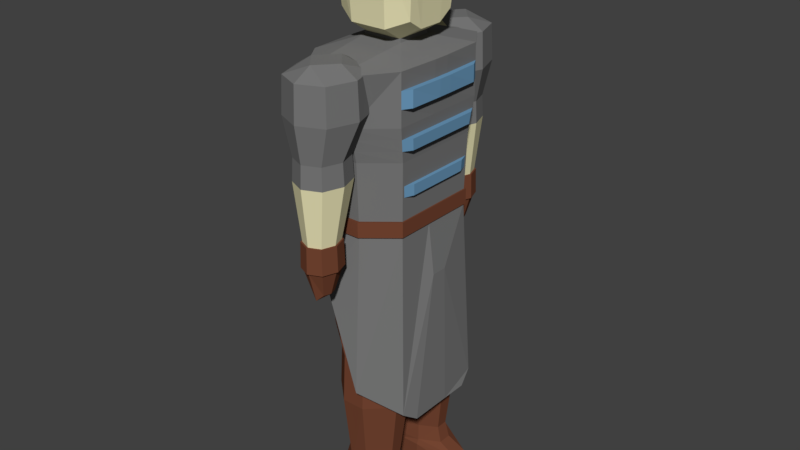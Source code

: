 # Source: Basic_Smith_Model.blend  (saved by Blender 2.78.0; exported with 4.5.12 LTS)
import bpy
from mathutils import Matrix  # noqa: F401  (used for matrix-valued properties, if any)

bpy.ops.wm.read_factory_settings(use_empty=True)
scene = bpy.context.scene
scene.name = 'Scene'

# ---- collections
col_collection_1 = bpy.data.collections.new('Collection 1'); scene.collection.children.link(col_collection_1)

# ---- materials (node trees are filled in below, after node groups)
mat_skin_basic_hunter = bpy.data.materials.new('Skin Basic Hunter')
mat_skin_basic_hunter.alpha_threshold = 0.0
mat_skin_basic_hunter.use_transparent_shadow = False
mat_skin_basic_hunter.diffuse_color = (0.8, 0.751, 0.4597, 1.0)
mat_skin_basic_hunter.specular_color = (1.0, 0.7545, 0.6583)
mat_skin_basic_hunter.roughness = 0.5
mat_skin_basic_hunter.line_color = (0.0, 0.0, 0.0, 1.0)
mat_blue_clothes_hunter = bpy.data.materials.new('Blue Clothes Hunter')
mat_blue_clothes_hunter.alpha_threshold = 0.0
mat_blue_clothes_hunter.use_transparent_shadow = False
mat_blue_clothes_hunter.diffuse_color = (0.149, 0.3227, 0.5071, 1.0)
mat_blue_clothes_hunter.roughness = 0.5
mat_blue_clothes_hunter.specular_intensity = 0.1
mat_grey_apron_smith = bpy.data.materials.new('Grey Apron Smith')
mat_grey_apron_smith.alpha_threshold = 0.0
mat_grey_apron_smith.use_transparent_shadow = False
mat_grey_apron_smith.diffuse_color = (0.1845, 0.1845, 0.1845, 1.0)
mat_grey_apron_smith.roughness = 0.5
mat_leather_wood_smith = bpy.data.materials.new('Leather/Wood Smith')
mat_leather_wood_smith.alpha_threshold = 0.0
mat_leather_wood_smith.use_transparent_shadow = False
mat_leather_wood_smith.diffuse_color = (0.1734, 0.05907, 0.03107, 1.0)
mat_leather_wood_smith.roughness = 0.5

# ---- material node trees

# ---- world
world_world = bpy.data.worlds.new('World'); scene.world = world_world
world_world.color = (0.05088, 0.05088, 0.05088)
world_world.use_sun_shadow = False
world_world.sun_shadow_jitter_overblur = 0.0
world_world.cycles.sampling_method = 'MANUAL'

# ---- meshes
me_cube = bpy.data.meshes.new('Cube')
me_cube.from_pydata([(0.8192, 0.8192, 1.886), (0.8192, -0.8192, 1.886), (-0.8192, 0.8192, 4.027), (-0.8192, -0.8192, 4.027), (0.8192, -0.1319, 4.027), (0.8192, 0.1319, 4.027), (-0.8192, 0.1319, 4.027), (-0.8192, -0.1319, 4.027), (-0.7067, -0.1138, 4.84), (-0.7067, 0.1138, 4.84), (0.7067, 0.1138, 4.84), (0.7067, -0.1138, 4.84), (-0.7067, -0.7067, 4.84), (-0.7067, 0.7067, 4.84), (0.7067, -0.7067, 4.84), (0.7067, 0.7067, 4.84), (-0.2356, 1.091, 5.082), (0.2356, 1.091, 5.082), (0.256, 1.566, 7.308), (-0.256, 1.566, 7.308), (0.2356, -1.091, 5.082), (-0.2356, -1.091, 5.082), (-0.256, -1.566, 7.308), (0.256, -1.566, 7.308), (0.244, 1.13, 5.984), (-0.244, 1.13, 5.984), (0.2573, 1.257, 6.523), (-0.2573, 1.257, 6.523), (-0.244, -1.13, 5.984), (0.244, -1.13, 5.984), (-0.2573, -1.257, 6.523), (0.2573, -1.257, 6.523), (-0.772, -0.8137, 6.523), (-0.732, -0.732, 5.984), (-0.732, 0.732, 5.984), (-0.772, 0.8137, 6.523), (0.7226, 0.6929, 5.621), (0.772, 0.8137, 6.523), (0.7226, -0.6929, 5.621), (0.772, -0.8137, 6.523), (0.768, 0.8095, 7.308), (0.7161, 0.6811, 5.446), (0.768, -0.8095, 7.308), (0.7161, -0.6811, 5.446), (-0.768, 0.8095, 7.308), (-0.7067, 0.7067, 5.082), (-0.768, -0.8095, 7.308), (-0.7067, -0.7067, 5.082), (-0.3228, 0.2888, 7.474), (-0.3228, -0.2888, 7.474), (0.3228, 0.2888, 7.474), (0.3228, -0.2888, 7.474), (0.772, 0.131, 6.523), (0.772, -0.131, 6.523), (0.7226, 0.2105, 5.621), (0.7226, -0.2105, 5.621), (-0.772, -0.131, 6.523), (-0.772, 0.131, 6.523), (-0.732, -0.1179, 5.984), (-0.732, 0.1179, 5.984), (0.7992, 0.1304, 7.308), (0.7992, -0.1304, 7.308), (0.7161, -0.2032, 5.446), (0.7161, 0.2032, 5.446), (-0.7992, -0.1304, 7.308), (-0.7992, 0.1304, 7.308), (-0.7067, 0.1138, 5.082), (-0.7067, -0.1138, 5.082), (-0.2356, -1.091, 4.84), (0.2356, -1.091, 4.84), (0.2356, 1.091, 4.84), (-0.2356, 1.091, 4.84), (0.2378, 1.108, 2.295), (0.2378, 0.1835, 3.961), (-0.2378, 1.108, 4.024), (-0.2378, 0.1835, 3.961), (-0.7134, -0.4202, 3.993), (-0.7134, -0.7195, 4.024), (-0.7134, 0.7195, 4.024), (0.7134, 0.4202, 3.993), (0.7134, 0.7195, 1.884), (0.2378, -1.108, 2.295), (0.7134, -0.7195, 1.884), (-0.2378, -1.108, 4.024), (-0.2378, -0.1835, 3.961), (0.2378, -0.1835, 3.961), (0.7134, -0.4202, 3.993), (-0.7134, 0.4202, 3.993), (0.2114, 1.052, 2.917), (0.2114, 0.2306, 2.917), (-0.2114, 1.052, 2.917), (-0.2114, 0.2306, 2.917), (-0.6341, -0.4411, 2.917), (-0.6341, -0.7071, 2.917), (-0.6341, 0.7071, 2.917), (0.6341, 0.4411, 2.917), (0.6341, 0.7071, 2.917), (0.2114, -1.052, 2.917), (0.6341, -0.7071, 2.917), (-0.2114, -1.052, 2.917), (-0.2114, -0.2306, 2.917), (0.2114, -0.2306, 2.917), (0.6341, -0.4411, 2.917), (-0.6341, 0.4411, 2.917), (0.2307, 1.052, 2.677), (0.2307, 0.2306, 2.677), (-0.138, 1.052, 2.677), (-0.138, 0.2306, 2.677), (-0.5067, -0.4411, 2.677), (-0.5067, -0.7071, 2.677), (-0.5067, 0.7071, 2.677), (0.5995, 0.4411, 2.677), (0.5995, 0.7071, 2.677), (0.2307, -1.052, 2.677), (0.5995, -0.7071, 2.677), (-0.138, -1.052, 2.677), (-0.138, -0.2306, 2.677), (0.2307, -0.2306, 2.677), (0.5995, -0.4411, 2.677), (-0.5067, 0.4411, 2.677), (0.2314, 1.085, 1.88), (0.2314, 0.2378, 1.88), (-0.1489, 1.085, 1.88), (-0.1489, 0.2378, 1.88), (-0.5291, -0.4548, 1.88), (-0.5291, -0.7291, 1.88), (-0.5291, 0.7291, 1.88), (0.6116, 0.4548, 1.88), (0.6116, 0.7291, 1.88), (0.2314, -1.085, 1.88), (0.6116, -0.7291, 1.88), (-0.1489, -1.085, 1.88), (-0.1489, -0.2378, 1.88), (0.2314, -0.2378, 1.88), (0.6116, -0.4548, 1.88), (-0.5291, 0.4548, 1.88), (0.2076, 0.998, 0.4652), (0.2076, 0.3117, 0.4652), (-0.1252, 1.039, 0.4652), (-0.1252, 0.2767, 0.4652), (-0.458, -0.472, 0.4652), (-0.458, -0.7189, 0.4652), (-0.458, 0.7189, 0.4652), (0.5404, 0.4875, 0.4652), (0.5404, 0.7097, 0.4652), (0.2076, -0.998, 0.4652), (0.5404, -0.7097, 0.4652), (-0.1252, -1.039, 0.4652), (-0.1252, -0.2767, 0.4652), (0.2076, -0.3117, 0.4652), (0.5404, -0.4875, 0.4652), (-0.458, 0.472, 0.4652), (-0.4042, 0.8314, 6.738), (-0.3868, 0.851, 7.296), (-0.4042, 1.741, 6.738), (-0.3868, 1.722, 7.296), (0.4042, 0.8314, 6.738), (0.3868, 0.851, 7.296), (0.4042, 1.741, 6.738), (0.3868, 1.722, 7.296), (-0.5605, 1.286, 6.738), (-0.5364, 1.286, 7.296), (0.5605, 1.286, 6.738), (0.5364, 1.286, 7.296), (-3.567e-09, 1.918, 6.738), (-3.491e-09, 1.89, 7.296), (-3.567e-09, 0.6554, 6.738), (-3.491e-09, 0.6825, 7.296), (-3.491e-09, 1.286, 7.463), (-0.3862, 1.416, 5.814), (0.2682, 1.286, 7.463), (-3.491e-09, 0.9845, 7.463), (-0.2682, 1.286, 7.463), (-3.491e-09, 1.588, 7.463), (-0.3689, 1.416, 6.161), (-0.266, 1.116, 6.161), (-2.471e-09, 1.831, 6.161), (-0.266, 1.715, 6.161), (0.3689, 1.416, 6.161), (0.266, 1.715, 6.161), (-2.471e-09, 1.0, 6.161), (0.266, 1.116, 6.161), (-0.2519, 1.479, 4.915), (-0.2784, 1.102, 5.814), (-2.264e-09, 1.851, 5.814), (-0.2784, 1.729, 5.814), (0.3862, 1.416, 5.814), (0.2784, 1.729, 5.814), (-2.264e-09, 0.981, 5.814), (0.2784, 1.102, 5.814), (-0.2617, 1.479, 4.511), (-0.1816, 1.275, 4.915), (-3.867e-09, 1.763, 4.915), (-0.1816, 1.684, 4.915), (0.2519, 1.479, 4.915), (0.1816, 1.684, 4.915), (-3.867e-09, 1.196, 4.915), (0.1816, 1.275, 4.915), (-0.1422, 1.479, 4.113), (-0.1887, 1.267, 4.511), (-3.872e-09, 1.774, 4.511), (-0.1887, 1.692, 4.511), (0.2617, 1.479, 4.511), (0.1887, 1.692, 4.511), (-3.872e-09, 1.185, 4.511), (0.1887, 1.267, 4.511), (-0.4042, -0.9416, 6.738), (-0.1025, 1.364, 4.113), (-2.3e-09, 1.639, 4.015), (-0.1025, 1.595, 4.113), (0.1422, 1.479, 4.113), (0.1025, 1.595, 4.113), (-2.3e-09, 1.319, 4.015), (0.1025, 1.364, 4.113), (-2.3e-09, 1.479, 4.015), (-0.3868, -0.9612, 7.296), (-0.4042, -1.852, 6.738), (-0.3868, -1.832, 7.296), (0.4042, -0.9416, 6.738), (0.3868, -0.9612, 7.296), (0.4042, -1.852, 6.738), (0.3868, -1.832, 7.296), (-0.5605, -1.397, 6.738), (-0.5364, -1.397, 7.296), (0.5605, -1.397, 6.738), (0.5364, -1.397, 7.296), (-3.567e-09, -2.028, 6.738), (-3.491e-09, -2.001, 7.296), (-3.567e-09, -0.7656, 6.738), (-3.491e-09, -0.7928, 7.296), (-3.491e-09, -1.397, 7.463), (-0.3862, -1.526, 5.814), (0.2682, -1.397, 7.463), (-3.491e-09, -1.095, 7.463), (-0.2682, -1.397, 7.463), (-3.491e-09, -1.699, 7.463), (-0.3689, -1.526, 6.161), (-0.266, -1.227, 6.161), (-2.471e-09, -1.941, 6.161), (-0.266, -1.826, 6.161), (0.3689, -1.526, 6.161), (0.266, -1.826, 6.161), (-2.471e-09, -1.111, 6.161), (0.266, -1.227, 6.161), (-0.2519, -1.59, 4.915), (-0.2784, -1.213, 5.814), (-2.264e-09, -1.961, 5.814), (-0.2784, -1.84, 5.814), (0.3862, -1.526, 5.814), (0.2784, -1.84, 5.814), (-2.264e-09, -1.091, 5.814), (0.2784, -1.213, 5.814), (-0.2617, -1.59, 4.511), (-0.1816, -1.385, 4.915), (-3.867e-09, -1.873, 4.915), (-0.1816, -1.794, 4.915), (0.2519, -1.59, 4.915), (0.1816, -1.794, 4.915), (-3.867e-09, -1.306, 4.915), (0.1816, -1.385, 4.915), (-0.1422, -1.59, 4.113), (-0.1887, -1.377, 4.511), (-3.872e-09, -1.884, 4.511), (-0.1887, -1.802, 4.511), (0.2617, -1.59, 4.511), (0.1887, -1.802, 4.511), (-3.872e-09, -1.295, 4.511), (0.1887, -1.377, 4.511), (-0.1025, -1.474, 4.113), (-2.3e-09, -1.75, 4.015), (-0.1025, -1.705, 4.113), (0.1422, -1.59, 4.113), (0.1025, -1.705, 4.113), (-2.3e-09, -1.43, 4.015), (0.1025, -1.474, 4.113), (-2.3e-09, -1.59, 4.015), (0.2589, 0.2316, 7.745), (0.2589, -0.2316, 7.745), (-0.2589, 0.2316, 7.745), (-0.2589, -0.2316, 7.745), (-0.6004, -0.4291, 7.848), (-0.6743, -0.4819, 8.7), (-0.6004, 0.4291, 7.848), (-0.6743, 0.4819, 8.7), (0.6004, -0.4291, 7.848), (0.6743, -0.4819, 8.7), (0.6004, 0.4291, 7.848), (0.6743, 0.4819, 8.7), (-0.6004, 0.2001, 7.7), (-0.6004, -0.2001, 7.7), (-0.6743, -0.2248, 8.866), (-0.6743, 0.2248, 8.866), (0.6004, -0.2001, 7.7), (0.6004, 0.2001, 7.7), (0.6743, 0.2248, 8.866), (0.6743, -0.2248, 8.866), (0.2899, 0.58, 7.718), (-0.2899, 0.58, 7.718), (-0.3256, 0.6514, 8.847), (0.3256, 0.6514, 8.847), (-0.2899, -0.58, 7.718), (0.2899, -0.58, 7.718), (0.3256, -0.6514, 8.847), (-0.3256, -0.6514, 8.847), (0.2899, 0.2705, 7.518), (-0.2899, 0.2705, 7.518), (0.2899, -0.2705, 7.518), (-0.2899, -0.2705, 7.518), (0.2076, 1.039, 0.3787), (0.2076, 0.2767, 0.3787), (-0.1252, 1.039, 0.3787), (-0.1252, 0.2767, 0.3787), (-0.458, -0.472, 0.3787), (-0.458, -0.7189, 0.3787), (-0.458, 0.7189, 0.3787), (0.844, 0.472, 0.3195), (0.844, 0.7189, 0.3195), (0.2076, -1.039, 0.3787), (0.844, -0.7189, 0.3195), (-0.1252, -1.039, 0.3787), (-0.1252, -0.2767, 0.3787), (0.2076, -0.2767, 0.3787), (0.844, -0.472, 0.3195), (-0.458, 0.472, 0.3787), (0.2076, 1.039, 0.071), (0.2076, 0.2767, 0.071), (-0.1252, 1.039, 0.071), (-0.1252, 0.2767, 0.071), (-0.458, -0.472, 0.071), (-0.458, -0.7189, 0.071), (-0.458, 0.7189, 0.071), (1.05, 0.472, 0.07172), (1.05, 0.7189, 0.07172), (0.2076, -1.039, 0.071), (1.05, -0.7189, 0.07172), (-0.1252, -1.039, 0.071), (-0.1252, -0.2767, 0.071), (0.2076, -0.2767, 0.071), (1.05, -0.472, 0.07172), (-0.458, 0.472, 0.071), (0.2076, 1.039, 0.01877), (0.2076, 0.2767, 0.01877), (-0.1252, 1.039, 0.01877), (-0.1252, 0.2767, 0.01877), (-0.4579, -0.472, 0.01877), (-0.4579, -0.7189, 0.01877), (-0.4579, 0.7189, 0.01877), (1.05, 0.472, 0.01949), (1.05, 0.7189, 0.01949), (0.2076, -1.039, 0.01877), (1.05, -0.7189, 0.01949), (-0.1252, -1.039, 0.01877), (-0.1252, -0.2767, 0.01877), (0.2076, -0.2767, 0.01877), (1.05, -0.472, 0.01949), (-0.4579, 0.472, 0.01877), (-0.1014, 0.975, 0.7235), (-0.3866, 0.7046, 0.7235), (-0.3866, 0.4961, 0.7235), (0.4691, 0.5023, 0.7235), (0.4691, 0.7009, 0.7235), (-0.1014, 0.3312, 0.7235), (0.1838, 0.3452, 0.7235), (0.1838, 0.9585, 0.7235), (-0.1014, -0.3312, 0.7235), (-0.3866, -0.7046, 0.7235), (-0.3866, -0.4961, 0.7235), (0.1838, -0.9585, 0.7235), (0.4691, -0.7009, 0.7235), (0.1838, -0.3452, 0.7235), (-0.1014, -0.975, 0.7235), (0.4691, -0.5023, 0.7235), (-0.2731, -1.265, 4.027), (0.2731, -1.265, 2.298), (0.2731, 1.265, 2.298), (-0.2731, 1.265, 4.027), (0.2432, 1.127, 5.082), (0.2432, 1.127, 4.84), (-0.7297, 0.1175, 4.84), (-0.7297, 0.1175, 5.082), (0.7297, -0.1175, 4.84), (0.7297, -0.1175, 5.082), (0.2432, -1.127, 5.082), (0.2432, -1.127, 4.84), (-0.2432, 1.127, 5.082), (0.7297, 0.7297, 5.082), (-0.2432, -1.127, 5.082), (-0.7297, -0.7297, 5.082), (0.7297, -0.7297, 5.082), (0.7297, 0.1175, 5.082), (-0.7297, 0.7297, 5.082), (-0.7297, -0.1175, 5.082), (0.7297, -0.7297, 4.84), (-0.7297, -0.1175, 4.84), (0.7297, 0.1175, 4.84), (0.7297, 0.7297, 4.84), (-0.2432, 1.127, 4.84), (-0.7297, 0.7297, 4.84), (-0.7297, -0.7297, 4.84), (-0.2432, -1.127, 4.84), (0.7693, 0.8109, 7.047), (0.7707, 0.8123, 6.785), (0.7693, -0.8109, 7.047), (0.7707, -0.8123, 6.785), (0.7901, 0.1306, 7.047), (0.7811, 0.1308, 6.785), (0.7901, -0.1306, 7.047), (0.7811, -0.1308, 6.785), (-0.2529, -1.215, 6.344), (-0.2485, -1.173, 6.164), (0.2529, -1.215, 6.344), (0.2485, -1.173, 6.164), (0.2529, 1.215, 6.344), (0.2485, 1.173, 6.164), (-0.2529, 1.215, 6.344), (-0.2485, 1.173, 6.164), (-0.7454, -0.7593, 6.164), (-0.7587, -0.7865, 6.344), (-0.7587, 0.7865, 6.344), (-0.7454, 0.7593, 6.164), (0.7587, 0.7865, 6.344), (0.7454, 0.7593, 6.164), (0.7587, -0.7865, 6.344), (0.7454, -0.7593, 6.164), (-0.7587, -0.1267, 6.344), (-0.7454, -0.1223, 6.164), (-0.7587, 0.1267, 6.344), (-0.7454, 0.1223, 6.164), (0.7587, 0.1267, 6.344), (0.7454, 0.1223, 6.164), (0.7587, -0.1267, 6.344), (0.7454, -0.1223, 6.164), (0.8514, 0.6672, 7.047), (0.8527, 0.6683, 6.785), (0.8514, -0.6672, 7.047), (0.8527, -0.6683, 6.785), (0.8721, 0.1074, 7.047), (0.8631, 0.1076, 6.785), (0.8721, -0.1074, 7.047), (0.8631, -0.1076, 6.785), (0.8407, 0.6471, 6.344), (0.8274, 0.6247, 6.164), (0.8407, -0.6471, 6.344), (0.8274, -0.6247, 6.164), (0.8407, 0.1042, 6.344), (0.8274, 0.1006, 6.164), (0.8407, -0.1042, 6.344), (0.8274, -0.1006, 6.164), (-0.277, 1.479, 4.915), (-0.1998, 1.254, 4.915), (-4.068e-09, 1.791, 4.915), (-0.1998, 1.704, 4.915), (0.277, 1.479, 4.915), (0.1998, 1.704, 4.915), (-4.068e-09, 1.167, 4.915), (0.1998, 1.254, 4.915), (-0.2076, 1.713, 4.511), (-4.073e-09, 1.804, 4.511), (0.2076, 1.246, 4.511), (-4.073e-09, 1.155, 4.511), (-0.2879, 1.479, 4.511), (-0.2076, 1.246, 4.511), (0.2879, 1.479, 4.511), (0.2076, 1.713, 4.511), (-0.277, -1.59, 4.915), (-0.1998, -1.365, 4.915), (-4.068e-09, -1.902, 4.915), (-0.1998, -1.815, 4.915), (0.277, -1.59, 4.915), (0.1998, -1.815, 4.915), (-4.068e-09, -1.278, 4.915), (0.1998, -1.365, 4.915), (-0.2076, -1.823, 4.511), (-4.073e-09, -1.914, 4.511), (0.2076, -1.356, 4.511), (-4.073e-09, -1.265, 4.511), (-0.2879, -1.59, 4.511), (-0.2076, -1.356, 4.511), (0.2879, -1.59, 4.511), (0.2076, -1.823, 4.511), (0.8793, 0.1319, 1.714), (0.8793, 0.5664, 1.714), (0.8793, -0.5664, 1.714), (0.8793, -0.1319, 1.714), (0.7735, 0.4202, 1.679), (0.7735, 0.4974, 1.711), (0.7735, -0.4974, 1.711), (0.7735, -0.4202, 1.679), (0.732, 0.1179, 5.984), (0.732, -0.1179, 5.984), (0.732, 0.732, 5.984), (0.732, -0.732, 5.984), (0.7067, -0.7067, 5.082), (0.7067, 0.1138, 5.082), (0.7067, 0.7067, 5.082), (0.7067, -0.1138, 5.082), (0.7769, 0.1645, 5.619), (0.7703, 0.1588, 5.444), (0.7769, -0.1645, 5.619), (0.7703, -0.1588, 5.444), (0.7769, 0.5416, 5.619), (0.7769, -0.5416, 5.619), (0.7703, -0.5324, 5.444), (0.7703, 0.5324, 5.444), (-0.7507, 0.2502, 8.919), (-0.7507, 0.5366, 8.734), (0.3625, 0.7253, 8.897), (0.7507, 0.5366, 8.734), (0.7507, -0.2502, 8.919), (0.7507, -0.5366, 8.734), (-0.3625, -0.7253, 8.897), (-0.7507, -0.5366, 8.734), (-0.7507, -0.2502, 8.919), (0.7507, 0.2502, 8.919), (0.3625, 0.3383, 9.147), (0.3625, -0.3383, 9.147), (-0.3625, 0.7253, 8.897), (0.3625, -0.7253, 8.897), (-0.3625, 0.3383, 9.147), (-0.3625, -0.3383, 9.147)], [], [(420, 37, 52, 428), (70, 15, 0, 374), (47, 33, 58, 67), (36, 54, 496, 500), (11, 14, 1, 4), (67, 58, 59, 66), (15, 10, 5, 0), (410, 31, 30, 408), (51, 49, 22, 23), (61, 51, 42), (69, 68, 372, 373), (422, 39, 31, 410), (39, 403, 402, 42, 31), (414, 27, 26, 412), (20, 29, 28, 21), (27, 19, 18, 26), (418, 35, 27, 414), (408, 30, 32, 417), (38, 43, 502, 501), (424, 56, 57, 426), (10, 11, 4, 5), (31, 23, 22, 30), (13, 71, 375, 2), (406, 61, 42, 402), (30, 46, 32), (35, 44, 27), (45, 34, 25, 16), (428, 52, 53, 430), (417, 32, 56, 424), (57, 65, 44, 35), (26, 40, 400, 401, 37), (16, 25, 24, 17), (49, 64, 46), (492, 491, 29, 20), (66, 59, 34, 45), (430, 53, 39, 422), (17, 24, 490, 494), (412, 26, 37, 420), (426, 57, 35, 418), (21, 28, 33, 47), (68, 12, 3, 372), (9, 13, 2, 6), (47, 67, 391, 387), (41, 36, 500, 503), (19, 44, 48), (48, 65, 64, 49), (32, 46, 64, 56), (56, 64, 65, 57), (400, 40, 60, 404), (404, 60, 61, 406), (495, 492, 388, 381), (71, 13, 397, 396), (21, 47, 387, 386), (40, 50, 60), (60, 50, 51, 61), (18, 19, 48, 50), (51, 50, 276, 277), (8, 12, 398, 393), (70, 71, 396, 377), (20, 21, 386, 382), (80, 79, 95, 96), (14, 11, 380, 392), (492, 20, 382, 388), (67, 66, 379, 391), (15, 70, 377, 395), (11, 10, 394, 380), (87, 78, 94, 103), (78, 74, 90, 94), (76, 84, 100, 92), (77, 76, 92, 93), (74, 72, 88, 90), (90, 88, 104, 106), (95, 89, 105, 111), (88, 96, 112, 104), (101, 102, 118, 117), (97, 99, 115, 113), (102, 98, 114, 118), (75, 87, 103, 91), (73, 75, 91, 89), (82, 81, 97, 98), (84, 85, 101, 100), (83, 77, 93, 99), (86, 82, 98, 102), (81, 83, 99, 97), (85, 86, 102, 101), (72, 80, 96, 88), (79, 73, 89, 95), (118, 114, 130, 134), (115, 109, 125, 131), (116, 117, 133, 132), (114, 113, 129, 130), (105, 107, 123, 121), (107, 119, 135, 123), (93, 92, 108, 109), (92, 100, 116, 108), (94, 90, 106, 110), (103, 94, 110, 119), (96, 95, 111, 112), (91, 103, 119, 107), (89, 91, 107, 105), (98, 97, 113, 114), (100, 101, 117, 116), (99, 93, 109, 115), (361, 358, 151, 139), (360, 359, 143, 144), (358, 357, 142, 151), (357, 356, 138, 142), (366, 364, 148, 140), (365, 366, 140, 141), (113, 115, 131, 129), (117, 118, 134, 133), (104, 112, 128, 120), (111, 105, 121, 127), (106, 104, 120, 122), (109, 108, 124, 125), (108, 116, 132, 124), (110, 106, 122, 126), (119, 110, 126, 135), (112, 111, 127, 128), (143, 137, 315), (136, 316, 308), (149, 322, 321), (145, 147, 319, 317), (150, 146, 318, 322), (147, 141, 313, 319), (362, 361, 139, 137), (368, 367, 145, 146), (364, 369, 149, 148), (370, 365, 141, 147), (371, 368, 146, 150), (367, 370, 147, 145), (369, 371, 150, 149), (363, 360, 144, 136), (359, 362, 137, 143), (356, 363, 136, 138), (48, 44, 65), (42, 51, 23), (46, 22, 49), (50, 40, 18), (31, 42, 23), (46, 30, 22), (40, 26, 18), (27, 44, 19), (160, 161, 155, 154), (164, 165, 159, 158), (162, 163, 157, 156), (166, 167, 153, 152), (164, 158, 179, 176), (168, 172, 171), (165, 155, 173), (152, 160, 174, 175), (158, 159, 163, 162), (152, 153, 161, 160), (166, 152, 175, 180), (159, 170, 163), (163, 170, 157), (154, 164, 176, 177), (156, 157, 167, 166), (154, 155, 165, 164), (173, 172, 168), (170, 173, 168), (171, 172, 153), (171, 170, 168), (173, 155, 172), (172, 155, 161), (170, 159, 173), (173, 159, 165), (153, 172, 161), (153, 167, 171), (157, 170, 171), (171, 167, 157), (178, 181, 189, 186), (176, 179, 187, 184), (175, 174, 169, 183), (179, 178, 186, 187), (158, 162, 178, 179), (162, 156, 181, 178), (160, 154, 177, 174), (156, 166, 180, 181), (183, 169, 182, 191), (187, 186, 194, 195), (169, 185, 193, 182), (188, 183, 191, 196), (181, 180, 188, 189), (177, 176, 184, 185), (180, 175, 183, 188), (174, 177, 185, 169), (199, 204, 459, 461), (190, 199, 461, 460), (193, 192, 450, 451), (203, 200, 457, 463), (184, 187, 195, 192), (186, 189, 197, 194), (189, 188, 196, 197), (185, 184, 192, 193), (201, 200, 208, 209), (205, 204, 212, 213), (202, 205, 213, 210), (200, 203, 211, 208), (196, 191, 449, 454), (191, 182, 448, 449), (192, 195, 453, 450), (205, 202, 462, 458), (214, 210, 213, 212), (208, 211, 210, 214), (209, 208, 214, 198), (198, 214, 212, 207), (204, 199, 207, 212), (190, 201, 209, 198), (203, 202, 210, 211), (199, 190, 198, 207), (222, 216, 217, 223), (226, 220, 221, 227), (224, 218, 219, 225), (228, 206, 215, 229), (226, 238, 241, 220), (230, 233, 234), (227, 235, 217), (206, 237, 236, 222), (220, 224, 225, 221), (206, 222, 223, 215), (228, 242, 237, 206), (221, 225, 232), (225, 219, 232), (216, 239, 238, 226), (218, 228, 229, 219), (216, 226, 227, 217), (235, 230, 234), (232, 230, 235), (233, 215, 234), (233, 230, 232), (235, 234, 217), (234, 223, 217), (232, 235, 221), (235, 227, 221), (215, 223, 234), (215, 233, 229), (219, 233, 232), (233, 219, 229), (240, 248, 251, 243), (238, 246, 249, 241), (237, 245, 231, 236), (241, 249, 248, 240), (220, 241, 240, 224), (224, 240, 243, 218), (222, 236, 239, 216), (218, 243, 242, 228), (245, 253, 244, 231), (249, 257, 256, 248), (231, 244, 255, 247), (250, 258, 253, 245), (243, 251, 250, 242), (239, 247, 246, 238), (242, 250, 245, 237), (236, 231, 247, 239), (253, 258, 470, 465), (244, 253, 465, 464), (257, 254, 466, 469), (264, 267, 474, 478), (246, 254, 257, 249), (248, 256, 259, 251), (251, 259, 258, 250), (247, 255, 254, 246), (263, 270, 269, 262), (267, 274, 273, 266), (264, 271, 274, 267), (262, 269, 272, 265), (252, 263, 472, 476), (259, 256, 468, 471), (267, 266, 475, 474), (255, 244, 464, 467), (275, 273, 274, 271), (269, 275, 271, 272), (270, 260, 275, 269), (260, 268, 273, 275), (266, 273, 268, 261), (252, 260, 270, 263), (265, 272, 271, 264), (261, 268, 260, 252), (276, 278, 279, 277), (50, 48, 278, 276), (48, 49, 279, 278), (49, 51, 277, 279), (288, 291, 283, 282), (296, 299, 287, 286), (292, 295, 285, 284), (300, 303, 281, 280), (306, 292, 284, 301), (287, 299, 506, 507), (291, 290, 512, 504), (285, 295, 508, 509), (296, 286, 293, 304), (304, 293, 292, 306), (286, 287, 294, 293), (293, 294, 295, 292), (280, 281, 290, 289), (289, 290, 291, 288), (288, 305, 307, 289), (305, 304, 306, 307), (282, 297, 305, 288), (297, 296, 304, 305), (294, 287, 507, 513), (303, 302, 517, 510), (281, 303, 510, 511), (290, 281, 511, 512), (299, 298, 516, 506), (302, 285, 509, 517), (289, 307, 300, 280), (307, 306, 301, 300), (284, 285, 302, 301), (301, 302, 303, 300), (282, 283, 298, 297), (297, 298, 299, 296), (318, 317, 334), (309, 311, 327, 325), (311, 323, 339, 327), (316, 315, 331, 332), (323, 314, 330, 339), (314, 310, 326, 330), (138, 136, 308, 310), (141, 140, 312, 313), (140, 148, 320, 312), (142, 138, 310, 314), (151, 142, 314, 323), (144, 143, 315, 316), (139, 151, 323, 311), (137, 139, 311, 309), (146, 145, 318), (148, 149, 321, 320), (328, 336, 352, 344), (329, 328, 344, 345), (326, 324, 340, 342), (331, 325, 341, 347), (324, 332, 348, 340), (337, 338, 354, 353), (320, 321, 337, 336), (319, 313, 329, 335), (322, 318, 334, 338), (317, 319, 335, 333), (321, 322, 338), (308, 316, 332), (315, 309, 331), (310, 308, 324, 326), (313, 312, 328, 329), (312, 320, 336, 328), (352, 353, 349, 351), (318, 145, 317), (322, 149, 150), (315, 137, 309), (316, 136, 144), (332, 324, 308), (331, 309, 325), (338, 337, 321), (334, 317, 333), (340, 348, 347, 341), (342, 340, 341, 343), (346, 342, 343, 355), (354, 350, 349, 353), (344, 352, 351, 345), (330, 326, 342, 346), (339, 330, 346, 355), (332, 331, 347, 348), (327, 339, 355, 343), (325, 327, 343, 341), (334, 333, 349, 350), (336, 337, 353, 352), (335, 329, 345, 351), (338, 334, 350, 354), (333, 335, 351, 349), (122, 120, 363, 356), (127, 121, 362, 359), (120, 128, 360, 363), (121, 123, 361, 362), (126, 122, 356, 357), (135, 126, 357, 358), (128, 127, 359, 360), (123, 135, 358, 361), (133, 134, 371, 369), (129, 131, 370, 367), (134, 130, 368, 371), (131, 125, 365, 370), (132, 133, 369, 364), (130, 129, 367, 368), (125, 124, 366, 365), (124, 132, 364, 366), (8, 9, 6, 7), (14, 69, 373, 1), (12, 8, 7, 3), (71, 70, 374, 375), (79, 80, 485, 484), (80, 0, 481, 485), (5, 4, 483, 480), (86, 85, 73, 79), (75, 73, 85, 84), (76, 87, 75, 84), (6, 2, 78, 87), (3, 7, 76, 77), (6, 87, 76, 7), (372, 3, 77, 83), (373, 372, 83, 81), (1, 373, 81, 82), (2, 375, 74, 78), (375, 374, 72, 74), (374, 0, 80, 72), (376, 385, 395, 377), (382, 386, 399, 383), (391, 379, 378, 393), (384, 376, 377, 396), (389, 381, 380, 394), (379, 390, 397, 378), (381, 388, 392, 380), (388, 382, 383, 392), (387, 391, 393, 398), (385, 389, 394, 395), (390, 384, 396, 397), (386, 387, 398, 399), (494, 493, 389, 385), (10, 15, 395, 394), (493, 495, 381, 389), (16, 17, 376, 384), (69, 14, 392, 383), (9, 8, 393, 378), (17, 494, 385, 376), (12, 68, 399, 398), (13, 9, 378, 397), (45, 16, 384, 390), (68, 69, 383, 399), (66, 45, 390, 379), (52, 405, 407, 53), (431, 429, 445, 447), (37, 401, 405, 52), (404, 406, 438, 436), (53, 407, 403, 39), (401, 400, 432, 433), (59, 427, 419, 34), (427, 426, 418, 419), (24, 413, 421, 490), (413, 412, 420, 421), (489, 431, 423, 491), (429, 421, 441, 445), (33, 416, 425, 58), (416, 417, 424, 425), (488, 429, 431, 489), (407, 405, 437, 439), (58, 425, 427, 59), (425, 424, 426, 427), (28, 409, 416, 33), (409, 408, 417, 416), (34, 419, 415, 25), (419, 418, 414, 415), (25, 415, 413, 24), (415, 414, 412, 413), (491, 423, 411, 29), (423, 422, 410, 411), (29, 411, 409, 28), (411, 410, 408, 409), (490, 421, 429, 488), (422, 423, 443, 442), (437, 436, 438, 439), (433, 432, 436, 437), (439, 438, 434, 435), (447, 446, 442, 443), (445, 444, 446, 447), (441, 440, 444, 445), (420, 428, 444, 440), (428, 430, 446, 444), (405, 401, 433, 437), (402, 403, 435, 434), (400, 404, 436, 432), (403, 407, 439, 435), (421, 420, 440, 441), (423, 431, 447, 443), (406, 402, 434, 438), (430, 422, 442, 446), (448, 451, 456, 460), (454, 449, 461, 459), (451, 450, 457, 456), (455, 454, 459, 458), (453, 452, 462, 463), (449, 448, 460, 461), (450, 453, 463, 457), (452, 455, 458, 462), (195, 194, 452, 453), (200, 201, 456, 457), (197, 196, 454, 455), (202, 203, 463, 462), (182, 193, 451, 448), (204, 205, 458, 459), (194, 197, 455, 452), (201, 190, 460, 456), (464, 476, 472, 467), (470, 475, 477, 465), (467, 472, 473, 466), (471, 474, 475, 470), (469, 479, 478, 468), (465, 477, 476, 464), (466, 473, 479, 469), (468, 478, 474, 471), (262, 265, 479, 473), (254, 255, 467, 466), (261, 252, 476, 477), (266, 261, 477, 475), (256, 257, 469, 468), (263, 262, 473, 472), (258, 259, 471, 470), (265, 264, 478, 479), (481, 480, 484, 485), (483, 482, 486, 487), (483, 487, 484, 480), (0, 5, 480, 481), (86, 79, 484, 487), (1, 82, 486, 482), (4, 1, 482, 483), (82, 86, 487, 486), (55, 54, 488, 489), (54, 36, 490, 488), (38, 55, 489, 491), (43, 38, 491, 492), (41, 63, 493, 494), (36, 41, 494, 490), (62, 43, 492, 495), (63, 62, 495, 493), (497, 496, 498, 499), (503, 500, 496, 497), (499, 498, 501, 502), (43, 62, 499, 502), (63, 41, 503, 497), (55, 38, 501, 498), (54, 55, 498, 496), (62, 63, 497, 499), (519, 512, 511, 510), (516, 505, 504, 518), (518, 504, 512, 519), (513, 514, 515, 508), (514, 518, 519, 515), (507, 506, 514, 513), (506, 516, 518, 514), (508, 515, 517, 509), (515, 519, 510, 517), (283, 291, 504, 505), (295, 294, 513, 508), (298, 283, 505, 516)])
me_cube.polygons.foreach_set('material_index', [2, 2, 2, 1, 2, 2, 2, 2, 2, 2, 2, 2, 2, 2, 2, 2, 2, 2, 1, 2, 2, 2, 2, 2, 2, 2, 2, 2, 2, 2, 2, 2, 2, 2, 2, 2, 2, 2, 2, 2, 2, 2, 3, 1, 2, 2, 2, 2, 2, 2, 3, 3, 3, 2, 2, 2, 2, 3, 3, 3, 3, 3, 3, 3, 3, 3, 3, 3, 3, 3, 3, 3, 3, 3, 3, 3, 3, 3, 3, 3, 3, 3, 3, 3, 3, 3, 3, 3, 3, 3, 3, 3, 3, 3, 3, 3, 3, 3, 3, 3, 3, 3, 3, 3, 3, 3, 3, 3, 3, 3, 3, 3, 3, 3, 3, 3, 3, 3, 3, 3, 3, 3, 3, 3, 3, 3, 3, 3, 3, 3, 3, 3, 3, 3, 3, 2, 2, 2, 2, 2, 2, 2, 2, 2, 2, 2, 2, 2, 2, 2, 2, 2, 2, 2, 2, 2, 2, 2, 2, 2, 2, 2, 2, 2, 2, 2, 2, 2, 2, 2, 0, 2, 2, 2, 2, 2, 2, 2, 2, 0, 0, 0, 0, 2, 2, 2, 2, 3, 3, 3, 3, 0, 0, 0, 0, 3, 3, 3, 3, 3, 3, 3, 3, 3, 3, 3, 3, 3, 3, 3, 3, 2, 2, 2, 2, 2, 2, 2, 2, 2, 2, 2, 2, 2, 2, 2, 2, 2, 2, 2, 2, 2, 2, 2, 2, 2, 2, 2, 2, 2, 2, 2, 2, 2, 2, 2, 2, 0, 0, 0, 0, 2, 2, 2, 2, 3, 3, 3, 3, 0, 0, 0, 0, 3, 3, 3, 3, 3, 3, 3, 3, 3, 3, 3, 3, 3, 3, 3, 3, 2, 2, 2, 2, 0, 0, 0, 0, 0, 1, 1, 1, 0, 0, 0, 0, 0, 0, 0, 0, 0, 0, 1, 1, 1, 1, 1, 1, 0, 0, 0, 0, 0, 0, 3, 3, 3, 3, 3, 3, 3, 3, 3, 3, 3, 3, 3, 3, 3, 3, 3, 3, 3, 3, 3, 3, 3, 3, 3, 3, 3, 3, 3, 3, 3, 3, 3, 3, 3, 3, 3, 3, 3, 3, 3, 3, 3, 3, 3, 3, 3, 3, 3, 2, 3, 3, 3, 3, 3, 3, 3, 3, 3, 3, 3, 3, 3, 3, 3, 3, 3, 3, 3, 3, 3, 3, 2, 2, 2, 2, 3, 2, 2, 2, 2, 2, 2, 2, 2, 2, 2, 2, 2, 2, 2, 3, 3, 3, 3, 3, 3, 3, 3, 3, 3, 3, 3, 3, 3, 3, 3, 3, 3, 3, 3, 3, 3, 3, 3, 2, 1, 2, 1, 2, 1, 2, 2, 2, 2, 2, 1, 2, 2, 2, 1, 2, 2, 2, 2, 2, 2, 2, 2, 2, 2, 2, 2, 2, 1, 1, 1, 1, 1, 1, 1, 1, 1, 1, 1, 1, 1, 1, 1, 1, 1, 3, 3, 3, 3, 3, 3, 3, 3, 3, 3, 3, 3, 3, 3, 3, 3, 3, 3, 3, 3, 3, 3, 3, 3, 3, 3, 3, 3, 3, 3, 3, 3, 2, 2, 2, 2, 2, 2, 2, 3, 2, 2, 2, 2, 2, 2, 2, 2, 1, 1, 1, 1, 1, 1, 1, 1, 1, 1, 1, 1, 1, 1, 1, 1, 1, 1, 1, 1])
me_cube.materials.append(mat_skin_basic_hunter)
me_cube.materials.append(mat_blue_clothes_hunter)
me_cube.materials.append(mat_grey_apron_smith)
me_cube.materials.append(mat_leather_wood_smith)
me_cube.use_remesh_preserve_volume = False
me_cube.use_remesh_preserve_attributes = False
me_cube.use_mirror_vertex_groups = False
me_cube.update()
arm_armature_001 = bpy.data.armatures.new('Armature.001')  # bones are not reproduced

# ---- objects
ob_basic_human_model_armeture = bpy.data.objects.new('Basic Human Model Armeture', arm_armature_001)
ob_basic_smith = bpy.data.objects.new('Basic Smith', me_cube)

# ---- transforms, parenting, visibility, modifiers, constraints
ob_basic_human_model_armeture.location = (0.04541, -5.419e-10, 8.797)
ob_basic_human_model_armeture.show_in_front = True
ob_basic_human_model_armeture.lineart.crease_threshold = 0.0
ob_basic_smith.parent = ob_basic_human_model_armeture
ob_basic_smith.matrix_parent_inverse = Matrix(((1.0, 0.0, 0.0, -0.04541), (0.0, 1.0, 0.0, 5.419e-10), (0.0, 0.0, 1.0, -8.797), (0.0, 0.0, 0.0, 1.0)))
ob_basic_smith.location = (0.0, 0.0, 0.0)
ob_basic_smith.lock_rotations_4d = False
ob_basic_smith.empty_display_type = 'ARROWS'
ob_basic_smith.lineart.crease_threshold = 0.0
_vg = ob_basic_smith.vertex_groups.new(name='Hand L')
for _i, _w in zip([190, 198, 199, 200, 201, 202, 203, 204, 205, 207, 208, 209, 210, 211, 212, 213, 214, 456, 457, 458, 459, 460, 461, 462, 463], [0.1039, 0.9342, 0.1069, 0.09568, 0.103, 0.09535, 0.09405, 0.1057, 0.1061, 0.9194, 1.001, 0.9151, 0.9471, 0.9412, 0.993, 0.9083, 0.9848, 0.0823, 0.0762, 0.08568, 0.08651, 0.08356, 0.08727, 0.07529, 0.0744]): _vg.add([_i], _w, 'REPLACE')
_vg = ob_basic_smith.vertex_groups.new(name='Hand R')
for _i, _w in zip([252, 260, 261, 262, 263, 264, 265, 266, 267, 268, 269, 270, 271, 272, 273, 274, 275, 472, 473, 474, 475, 476, 477, 478, 479], [0.1037, 0.9345, 0.1041, 0.09967, 0.1057, 0.09524, 0.09694, 0.1019, 0.1032, 0.9239, 0.9985, 0.9102, 0.9481, 0.9368, 0.9968, 0.9146, 0.9853, 0.08511, 0.08019, 0.08268, 0.0827, 0.08339, 0.08442, 0.07508, 0.07722]): _vg.add([_i], _w, 'REPLACE')
_vg = ob_basic_smith.vertex_groups.new(name='Foot L')
for _i, _w in zip([127, 128, 136, 137, 138, 139, 142, 143, 144, 151, 308, 309, 310, 311, 314, 315, 316, 323, 324, 325, 326, 327, 330, 331, 332, 339, 340, 341, 342, 343, 346, 347, 348, 355, 356, 357, 358, 359, 360, 361, 362, 363], [0.01558, 0.01437, 0.7918, 0.7952, 0.5386, 0.5339, 0.4295, 0.9358, 0.9643, 0.436, 0.8584, 0.8602, 0.6686, 0.6592, 0.4975, 0.9858, 0.9906, 0.5017, 0.9247, 0.9238, 0.8271, 0.8159, 0.6705, 1.0, 1.0, 0.6622, 0.9314, 0.9302, 0.8444, 0.8337, 0.706, 0.9985, 0.9982, 0.6901, 0.09968, 0.1039, 0.1091, 0.7643, 0.7932, 0.1158, 0.1999, 0.1676]): _vg.add([_i], _w, 'REPLACE')
_vg = ob_basic_smith.vertex_groups.new(name='Foot R')
for _i, _w in zip([130, 134, 140, 141, 145, 146, 147, 148, 149, 150, 312, 313, 317, 318, 319, 320, 321, 322, 328, 329, 333, 334, 335, 336, 337, 338, 344, 345, 349, 350, 351, 352, 353, 354, 364, 365, 366, 367, 368, 369, 370, 371], [0.01434, 0.01242, 0.4356, 0.4292, 0.7958, 0.9614, 0.536, 0.5367, 0.7896, 0.942, 0.5029, 0.4958, 0.8612, 0.9903, 0.6653, 0.662, 0.8567, 0.9872, 0.6719, 0.6602, 0.9241, 1.0, 0.8237, 0.8183, 0.9236, 1.001, 0.705, 0.6908, 0.93, 0.9982, 0.8409, 0.8359, 0.9306, 0.9988, 0.1176, 0.1029, 0.1106, 0.1611, 0.7897, 0.2052, 0.09769, 0.7646]): _vg.add([_i], _w, 'REPLACE')
_vg = ob_basic_smith.vertex_groups.new(name='Head')
_vg.add([280, 281, 282, 283, 284, 285, 286, 287, 288, 289, 290, 291, 292, 293, 294, 295, 296, 297, 298, 299, 300, 301, 302, 303, 304, 305, 306, 307, 504, 505, 506, 507, 508, 509, 510, 511, 512, 513, 514, 515, 516, 517, 518, 519], 1.0, 'REPLACE')
_vg = ob_basic_smith.vertex_groups.new(name='Neck')
for _i, _w in zip([40, 42, 44, 46, 48, 49, 50, 51, 60, 61, 64, 65, 276, 277, 278, 279, 400, 404, 406, 436, 438], [0.0178, 0.02164, 0.02804, 0.02635, 0.1484, 0.1433, 0.126, 0.1359, 0.03814, 0.04213, 0.0415, 0.04295, 0.7095, 0.7272, 0.6695, 0.6628, 0.001468, 0.006696, 0.007854, 0.001231, 0.001684]): _vg.add([_i], _w, 'REPLACE')
_vg = ob_basic_smith.vertex_groups.new(name='Arm L I')
for _i, _w in zip([18, 19, 24, 25, 26, 27, 34, 35, 36, 37, 40, 41, 44, 48, 50, 52, 57, 60, 65, 152, 153, 154, 155, 156, 157, 158, 159, 160, 161, 162, 163, 164, 165, 166, 167, 168, 169, 170, 171, 172, 173, 174, 175, 176, 177, 178, 179, 180, 181, 183, 184, 185, 186, 187, 188, 189, 400, 401, 404, 405, 412, 413, 414, 415, 418, 419, 420, 421, 426, 428, 432, 433, 436, 437, 438, 440, 441, 444, 490, 500], [0.9549, 0.9308, 0.148, 0.1511, 0.548, 0.5537, 0.06627, 0.1569, 0.02962, 0.1555, 0.229, 0.005131, 0.2181, 0.02355, 0.01035, 0.01876, 0.0197, 0.03071, 0.04079, 0.9659, 0.9834, 0.9815, 0.9814, 0.9676, 0.9838, 0.9819, 0.9816, 0.9732, 0.98, 0.9738, 0.9803, 0.9847, 0.9823, 0.9653, 0.9836, 0.9818, 0.1287, 0.9816, 0.9827, 0.9814, 0.9818, 0.8686, 0.8391, 0.8822, 0.8836, 0.8564, 0.8722, 0.8297, 0.8367, 0.1642, 0.1126, 0.1121, 0.1421, 0.1228, 0.1801, 0.1726, 0.1618, 0.1286, 0.0374, 0.02978, 0.3706, 0.2428, 0.3756, 0.2468, 0.1232, 0.09243, 0.1219, 0.08928, 0.007766, 0.01206, 0.1318, 0.1133, 0.03239, 0.02965, 0.001635, 0.09666, 0.08014, 0.004192, 0.06641, 0.01039]): _vg.add([_i], _w, 'REPLACE')
_vg = ob_basic_smith.vertex_groups.new(name='Arm L II')
for _i, _w in zip([152, 156, 160, 166, 169, 174, 175, 176, 177, 178, 179, 180, 181, 182, 183, 184, 185, 186, 187, 188, 189, 191, 192, 193, 194, 195, 196, 197, 448, 449, 450, 451, 452, 453, 454, 455], [0.01359, 0.01028, 0.0003741, 0.01443, 0.8234, 0.1239, 0.1501, 0.1119, 0.1106, 0.1346, 0.1208, 0.158, 0.1517, 0.02485, 0.7784, 0.8442, 0.8454, 0.8044, 0.8303, 0.7586, 0.7668, 0.03186, 0.02116, 0.0206, 0.0264, 0.02582, 0.04178, 0.03849, 0.02014, 0.0187, 0.007733, 0.007389, 0.02311, 0.02076, 0.03502, 0.03328]): _vg.add([_i], _w, 'REPLACE')
_vg = ob_basic_smith.vertex_groups.new(name='Arm R I')
for _i, _w in zip([22, 23, 28, 29, 30, 31, 32, 33, 39, 42, 46, 49, 51, 61, 64, 206, 215, 216, 217, 218, 219, 220, 221, 222, 223, 224, 225, 226, 227, 228, 229, 230, 231, 232, 233, 234, 235, 236, 237, 238, 239, 240, 241, 242, 243, 245, 246, 247, 248, 249, 250, 251, 402, 403, 406, 407, 408, 409, 410, 411, 416, 417, 422, 423, 434, 435, 438, 439, 442, 443, 491], [0.8798, 0.9277, 0.06021, 0.06049, 0.2154, 0.2187, 0.08, 0.01026, 0.07651, 0.193, 0.183, 0.01157, 0.005796, 0.01932, 0.02321, 0.9688, 0.9895, 0.9831, 0.9957, 0.9703, 0.9899, 0.9833, 0.9964, 0.9758, 0.99, 0.9762, 0.9906, 0.9856, 0.9974, 0.9682, 0.9892, 0.9982, 0.1275, 0.997, 0.9948, 0.9962, 0.9994, 0.8701, 0.8429, 0.8775, 0.8805, 0.8577, 0.8695, 0.834, 0.8404, 0.1605, 0.1171, 0.1152, 0.141, 0.1256, 0.1759, 0.1691, 0.1439, 0.1039, 0.02244, 0.01063, 0.1473, 0.09755, 0.149, 0.09827, 0.03716, 0.06017, 0.0571, 0.02973, 0.1138, 0.09255, 0.01979, 0.01271, 0.03766, 0.02218, 0.007506]): _vg.add([_i], _w, 'REPLACE')
_vg = ob_basic_smith.vertex_groups.new(name='Arm R II')
for _i, _w in zip([206, 218, 228, 231, 236, 237, 238, 239, 240, 241, 242, 243, 244, 245, 246, 247, 248, 249, 250, 251, 253, 254, 255, 256, 257, 258, 259, 464, 465, 466, 467, 468, 469, 470, 471], [0.008222, 0.005306, 0.009173, 0.8251, 0.1226, 0.1468, 0.1162, 0.1134, 0.1334, 0.1232, 0.1544, 0.1485, 0.02516, 0.7836, 0.8378, 0.8411, 0.8058, 0.8262, 0.7645, 0.7717, 0.02884, 0.02955, 0.02504, 0.02407, 0.02291, 0.03744, 0.03438, 0.0205, 0.01583, 0.02288, 0.01194, 0.02027, 0.01044, 0.03098, 0.0294]): _vg.add([_i], _w, 'REPLACE')
_vg = ob_basic_smith.vertex_groups.new(name='Torso I')
for _i, _w in zip([8, 9, 10, 12, 13, 16, 17, 18, 19, 20, 21, 22, 23, 24, 25, 26, 27, 28, 29, 30, 31, 32, 33, 34, 35, 36, 37, 38, 39, 40, 41, 42, 43, 44, 45, 46, 47, 48, 49, 50, 51, 52, 53, 54, 55, 56, 57, 58, 59, 60, 61, 62, 63, 64, 65, 66, 67, 276, 277, 278, 279, 376, 378, 379, 380, 381, 382, 384, 385, 386, 387, 388, 389, 390, 391, 393, 394, 397, 398, 399, 400, 401, 402, 403, 404, 405, 406, 407, 408, 409, 410, 411, 412, 413, 414, 415, 416, 417, 418, 419, 420, 421, 422, 423, 424, 425, 426, 427, 428, 429, 430, 431, 432, 433, 434, 435, 436, 437, 438, 439, 440, 441, 442, 443, 444, 445, 446, 447, 488, 489, 490, 491, 492, 493, 494, 495, 496, 497, 498, 499, 500, 501, 502, 503], [0.07041, 0.06989, 0.005991, 0.06289, 0.0626, 0.05752, 0.04303, 0.02943, 0.06158, 0.05208, 0.06268, 0.1085, 0.06458, 0.5997, 0.6157, 0.3699, 0.3746, 0.7012, 0.6782, 0.697, 0.682, 0.8351, 0.7613, 0.7284, 0.7629, 0.3847, 0.714, 0.3982, 0.7654, 0.7035, 0.2734, 0.7349, 0.283, 0.7216, 0.1288, 0.7548, 0.1311, 0.8073, 0.8176, 0.8361, 0.8273, 0.7484, 0.7501, 0.3218, 0.3302, 0.9075, 0.8993, 0.8181, 0.814, 0.8708, 0.8707, 0.1942, 0.1944, 0.8832, 0.8784, 0.1431, 0.1438, 0.2776, 0.261, 0.3138, 0.3217, 0.02855, 0.07546, 0.1351, 0.002936, 0.06783, 0.03796, 0.04858, 0.0622, 0.05395, 0.1222, 0.06326, 0.06845, 0.1202, 0.1356, 0.07596, 0.01259, 0.06811, 0.0686, 6.055e-05, 0.7468, 0.7599, 0.7683, 0.7802, 0.8531, 0.8066, 0.8562, 0.8087, 0.7282, 0.7298, 0.71, 0.7088, 0.503, 0.5762, 0.5113, 0.5886, 0.8047, 0.8276, 0.7688, 0.7596, 0.703, 0.6694, 0.7339, 0.6967, 0.8919, 0.8643, 0.8852, 0.8591, 0.6361, 0.6655, 0.6365, 0.6652, 0.7685, 0.7703, 0.7881, 0.7879, 0.8446, 0.8146, 0.8451, 0.8156, 0.6821, 0.6715, 0.6896, 0.6871, 0.62, 0.6518, 0.6217, 0.6531, 0.6437, 0.6437, 0.6203, 0.6452, 0.06909, 0.07349, 0.06812, 0.0732, 0.2894, 0.2164, 0.2947, 0.2155, 0.3374, 0.3487, 0.2771, 0.2673]): _vg.add([_i], _w, 'REPLACE')
_vg = ob_basic_smith.vertex_groups.new(name='Torso II')
for _i, _w in zip([4, 5, 6, 7, 8, 9, 10, 11, 12, 13, 14, 15, 24, 29, 31, 36, 37, 38, 39, 41, 43, 45, 47, 52, 53, 54, 55, 62, 63, 66, 67, 76, 87, 378, 379, 380, 381, 385, 387, 388, 389, 390, 391, 392, 393, 394, 395, 397, 398, 400, 401, 402, 403, 404, 405, 406, 407, 410, 411, 412, 413, 420, 421, 422, 423, 428, 429, 430, 431, 432, 433, 434, 435, 436, 437, 438, 439, 440, 441, 442, 443, 444, 445, 446, 447, 488, 489, 490, 491, 492, 493, 494, 495, 496, 497, 498, 499, 500, 501, 502, 503], [0.1875, 0.1226, 0.05229, 0.05157, 0.3124, 0.3141, 0.4151, 0.3916, 0.07053, 0.07572, 0.132, 0.0885, 0.04203, 0.05207, 0.008875, 0.1948, 0.07003, 0.2086, 0.0925, 0.1962, 0.2111, 0.04196, 0.03686, 0.1675, 0.1728, 0.4314, 0.4265, 0.428, 0.42, 0.1175, 0.1172, 0.003369, 0.002852, 0.2941, 0.1297, 0.3789, 0.2881, 0.1298, 0.03755, 0.15, 0.2936, 0.04367, 0.1296, 0.1305, 0.2931, 0.3994, 0.08835, 0.06993, 0.06453, 0.0286, 0.05817, 0.02172, 0.05993, 0.03621, 0.1014, 0.03576, 0.1029, 0.02668, 0.04199, 0.0119, 0.02817, 0.09792, 0.1338, 0.1287, 0.1543, 0.275, 0.2232, 0.2826, 0.2294, 0.04167, 0.06318, 0.03562, 0.06268, 0.05326, 0.08957, 0.05404, 0.09148, 0.1416, 0.1525, 0.1853, 0.1781, 0.2894, 0.2428, 0.2929, 0.2467, 0.2283, 0.2328, 0.1708, 0.1824, 0.1577, 0.2921, 0.1401, 0.2874, 0.4494, 0.429, 0.4443, 0.4361, 0.2788, 0.2911, 0.28, 0.272]): _vg.add([_i], _w, 'REPLACE')
_vg = ob_basic_smith.vertex_groups.new(name='Leg L I')
for _i, _w in zip([0, 1, 2, 3, 4, 5, 6, 7, 8, 9, 10, 11, 12, 13, 14, 15, 16, 17, 24, 25, 34, 36, 41, 45, 54, 62, 63, 66, 67, 70, 71, 72, 73, 74, 75, 76, 77, 78, 79, 80, 81, 82, 84, 85, 86, 87, 88, 89, 90, 91, 94, 95, 96, 97, 98, 102, 103, 104, 105, 106, 107, 110, 111, 112, 114, 119, 121, 122, 123, 126, 127, 128, 135, 373, 374, 375, 376, 377, 378, 379, 380, 381, 384, 385, 389, 390, 391, 392, 393, 394, 395, 396, 397, 412, 413, 414, 415, 419, 421, 480, 481, 482, 483, 484, 485, 486, 487, 490, 493, 494, 495, 496, 497, 499, 500, 503], [0.6274, 0.2819, 0.7546, 0.02086, 0.2564, 0.4581, 0.3989, 0.2275, 0.07793, 0.1159, 0.1283, 0.1208, 0.003416, 0.2728, 0.02681, 0.2207, 0.4381, 0.4342, 0.08582, 0.08872, 0.04223, 0.07621, 0.09784, 0.1715, 0.01687, 0.01096, 0.05027, 0.06775, 0.04091, 0.4641, 0.517, 0.747, 0.736, 0.8179, 0.7111, 0.09782, 0.03735, 0.7879, 0.7032, 0.6288, 0.1338, 0.2485, 0.2096, 0.2342, 0.2347, 0.685, 0.822, 0.7872, 0.9429, 0.8111, 0.9099, 0.7266, 0.692, 0.03571, 0.1252, 0.05899, 0.8778, 0.2748, 0.3249, 0.8289, 0.3478, 0.833, 0.5756, 0.3393, 0.02025, 0.7628, 0.01462, 0.03376, 0.02409, 0.07084, 0.0417, 0.02037, 0.07031, 0.1493, 0.7317, 0.7159, 0.4428, 0.4624, 0.1137, 0.07174, 0.1147, 0.06374, 0.4507, 0.1573, 0.07775, 0.1816, 0.04502, 0.02107, 0.07546, 0.125, 0.2169, 0.5087, 0.2668, 0.02288, 0.05682, 0.02546, 0.0589, 0.01694, 0.003633, 0.4734, 0.5689, 0.3295, 0.4128, 0.5425, 0.5619, 0.3244, 0.3414, 0.01945, 0.07393, 0.1506, 0.06049, 0.01699, 0.03912, 0.0102, 0.06543, 0.07848]): _vg.add([_i], _w, 'REPLACE')
_vg = ob_basic_smith.vertex_groups.new(name='Leg L II')
for _i, _w in zip([0, 1, 72, 79, 80, 82, 88, 89, 90, 91, 94, 95, 96, 103, 104, 105, 106, 107, 110, 111, 112, 119, 120, 121, 122, 123, 126, 127, 128, 135, 356, 357, 358, 359, 360, 361, 362, 374, 375, 480, 481, 482, 483, 484, 485, 486, 487], [0.1236, 0.04343, 0.1425, 0.05245, 0.1361, 0.04134, 0.1281, 0.1729, 0.03217, 0.1601, 0.06269, 0.1356, 0.2301, 0.08826, 0.7109, 0.6533, 0.1636, 0.6359, 0.1521, 0.3782, 0.6265, 0.2198, 0.9445, 0.9167, 0.9234, 0.9118, 0.8761, 0.8974, 0.911, 0.8738, 0.0003229, 0.03906, 0.04872, 0.04643, 0.03673, 0.03541, 0.03181, 0.1295, 0.008559, 0.09355, 0.116, 0.06038, 0.0797, 0.1127, 0.118, 0.06128, 0.06518]): _vg.add([_i], _w, 'REPLACE')
_vg = ob_basic_smith.vertex_groups.new(name='Leg R I')
for _i, _w in zip([0, 1, 2, 3, 4, 5, 6, 7, 8, 9, 10, 11, 12, 14, 15, 20, 21, 28, 29, 30, 33, 38, 43, 47, 55, 62, 63, 66, 67, 68, 69, 72, 73, 75, 76, 77, 78, 79, 80, 81, 82, 83, 84, 85, 86, 87, 88, 89, 92, 93, 95, 96, 97, 98, 99, 100, 101, 102, 108, 109, 111, 113, 114, 115, 116, 117, 118, 124, 125, 130, 132, 133, 134, 372, 373, 374, 378, 379, 380, 381, 382, 383, 386, 387, 388, 389, 391, 392, 393, 394, 395, 398, 399, 408, 409, 410, 411, 416, 423, 480, 481, 482, 483, 484, 485, 486, 487, 491, 492, 493, 495, 497, 498, 499, 501, 502], [0.2451, 0.6322, 0.01103, 0.7047, 0.3137, 0.1805, 0.1645, 0.2873, 0.09753, 0.06372, 0.0759, 0.1258, 0.2407, 0.1753, 0.02164, 0.4333, 0.4331, 0.08778, 0.08606, 2.797e-05, 0.03705, 0.06914, 0.088, 0.1558, 0.01115, 0.03968, 0.00112, 0.02669, 0.05875, 0.4846, 0.4778, 0.1078, 0.1899, 0.1917, 0.4947, 0.7147, 0.01855, 0.1537, 0.2289, 0.6868, 0.6519, 0.9017, 0.6643, 0.6588, 0.4548, 0.07794, 0.01161, 0.01023, 0.8796, 0.8772, 0.1086, 0.06184, 0.6312, 0.6927, 0.8358, 0.8925, 0.809, 0.7359, 0.8081, 0.7661, 0.01362, 0.1869, 0.596, 0.2216, 0.7674, 0.3821, 0.3927, 0.07376, 0.06437, 0.04142, 0.0586, 0.02881, 0.03727, 0.8584, 0.6829, 0.1241, 0.06177, 0.02987, 0.1205, 0.06959, 0.4434, 0.474, 0.4434, 0.1645, 0.1394, 0.0449, 0.06196, 0.1743, 0.0957, 0.07394, 0.01685, 0.2362, 0.4798, 0.0287, 0.05914, 0.02677, 0.05786, 0.01422, 0.001052, 0.4019, 0.301, 0.576, 0.4692, 0.3265, 0.3049, 0.573, 0.5529, 0.01576, 0.135, 0.04156, 0.06559, 0.0006913, 0.01106, 0.02858, 0.05894, 0.07117]): _vg.add([_i], _w, 'REPLACE')
_vg = ob_basic_smith.vertex_groups.new(name='Leg R II')
for _i, _w in zip([0, 1, 80, 81, 82, 86, 92, 93, 97, 98, 99, 100, 101, 102, 108, 109, 113, 114, 115, 116, 117, 118, 124, 125, 129, 130, 131, 132, 133, 134, 364, 365, 366, 368, 369, 370, 371, 373, 480, 481, 482, 483, 484, 485, 486, 487], [0.03374, 0.1172, 0.03119, 0.1693, 0.1207, 0.05655, 0.06926, 0.08259, 0.309, 0.1255, 0.1302, 0.07428, 0.1538, 0.1709, 0.1689, 0.2145, 0.795, 0.3473, 0.7668, 0.2152, 0.5968, 0.5648, 0.8698, 0.8819, 0.951, 0.8994, 0.9472, 0.89, 0.9093, 0.8991, 0.03444, 0.03894, 0.04871, 0.03699, 0.03201, 0.001004, 0.04622, 0.1495, 0.07236, 0.05331, 0.1068, 0.08518, 0.05859, 0.0546, 0.1058, 0.1019]): _vg.add([_i], _w, 'REPLACE')
_vg = ob_basic_smith.vertex_groups.new(name='Arm R III')
for _i, _w in zip([231, 244, 245, 246, 247, 248, 249, 250, 251, 252, 253, 254, 255, 256, 257, 258, 259, 260, 261, 262, 263, 264, 265, 266, 267, 268, 270, 271, 272, 274, 464, 465, 466, 467, 468, 469, 470, 471, 472, 473, 474, 475, 476, 477, 478, 479], [0.04422, 0.9498, 0.0555, 0.03952, 0.03673, 0.05278, 0.0457, 0.05912, 0.05876, 0.8915, 0.9462, 0.9474, 0.9506, 0.9499, 0.9518, 0.9393, 0.9417, 0.06513, 0.8905, 0.8955, 0.8897, 0.9003, 0.8986, 0.8923, 0.8914, 0.07559, 0.08935, 0.05166, 0.06293, 0.08491, 0.9481, 0.9505, 0.9468, 0.9547, 0.9481, 0.9558, 0.9386, 0.9402, 0.9092, 0.9138, 0.9105, 0.91, 0.9107, 0.9091, 0.9194, 0.9174]): _vg.add([_i], _w, 'REPLACE')
_vg = ob_basic_smith.vertex_groups.new(name='Arm L III')
for _i, _w in zip([169, 182, 183, 184, 185, 186, 187, 188, 189, 190, 191, 192, 193, 194, 195, 196, 197, 198, 199, 200, 201, 202, 203, 204, 205, 207, 209, 210, 211, 213, 448, 449, 450, 451, 452, 453, 454, 455, 456, 457, 458, 459, 460, 461, 462, 463], [0.04521, 0.95, 0.05693, 0.03594, 0.03433, 0.05313, 0.04318, 0.06072, 0.06009, 0.8913, 0.9437, 0.9537, 0.9539, 0.9482, 0.9498, 0.9357, 0.9384, 0.06547, 0.8873, 0.9002, 0.8928, 0.9, 0.9015, 0.8879, 0.888, 0.08006, 0.08453, 0.05265, 0.05847, 0.0911, 0.9483, 0.948, 0.9582, 0.9582, 0.946, 0.9486, 0.9351, 0.9369, 0.9126, 0.9188, 0.9069, 0.9055, 0.9106, 0.9058, 0.9189, 0.92]): _vg.add([_i], _w, 'REPLACE')
_vg = ob_basic_smith.vertex_groups.new(name='Hip R')
for _i, _w in zip([2, 3, 4, 5, 6, 7, 8, 9, 10, 11, 12, 13, 14, 15, 20, 21, 28, 29, 30, 31, 32, 33, 36, 38, 39, 41, 43, 45, 47, 54, 55, 58, 59, 62, 63, 66, 67, 68, 69, 73, 75, 76, 77, 78, 79, 83, 84, 85, 86, 87, 92, 98, 102, 372, 378, 379, 380, 381, 382, 383, 385, 386, 387, 388, 389, 390, 391, 392, 393, 394, 395, 397, 398, 399, 408, 409, 410, 411, 416, 417, 422, 423, 424, 425, 427, 431, 442, 443, 447, 488, 489, 491, 492, 493, 494, 495, 496, 497, 498, 499, 500, 501, 502, 503], [0.007709, 0.1951, 0.1069, 0.0617, 0.1667, 0.2894, 0.272, 0.1758, 0.1356, 0.2399, 0.5435, 0.05593, 0.5964, 0.01092, 0.4807, 0.479, 0.1171, 0.1104, 0.02447, 0.01889, 0.02368, 0.1201, 0.0009981, 0.2647, 0.006027, 0.008512, 0.3585, 0.0546, 0.5953, 0.05825, 0.1251, 0.06981, 0.04343, 0.2057, 0.09473, 0.2086, 0.425, 0.4647, 0.4798, 0.01456, 0.02288, 0.3056, 0.1787, 0.007309, 0.06992, 0.06754, 0.08106, 0.06645, 0.2345, 0.06647, 0.00397, 0.03962, 0.004943, 0.1034, 0.1792, 0.2059, 0.2537, 0.3636, 0.4818, 0.4797, 0.009243, 0.4788, 0.5981, 0.5925, 0.1601, 0.05172, 0.419, 0.5988, 0.2862, 0.1389, 0.008161, 0.05384, 0.5517, 0.4665, 0.05643, 0.08197, 0.05255, 0.07682, 0.08168, 0.05537, 0.02683, 0.0579, 0.009299, 0.04098, 0.01336, 0.01799, 0.02439, 0.04593, 0.008251, 0.01353, 0.04444, 0.08136, 0.5819, 0.1623, 0.01413, 0.3629, 0.07003, 0.09737, 0.128, 0.1773, 0.02907, 0.2321, 0.2928, 0.0464]): _vg.add([_i], _w, 'REPLACE')
_vg = ob_basic_smith.vertex_groups.new(name='Leg R III')
for _i, _w in zip([124, 125, 129, 130, 131, 132, 133, 134, 140, 141, 145, 146, 147, 148, 149, 150, 312, 313, 317, 318, 319, 320, 321, 322, 328, 329, 333, 335, 336, 337, 344, 345, 349, 351, 352, 353, 364, 365, 366, 367, 368, 369, 370, 371], [0.05344, 0.05129, 0.01436, 0.04221, 0.01693, 0.04673, 0.04319, 0.04715, 0.8718, 0.8853, 0.8319, 0.3349, 0.9105, 0.8559, 0.7422, 0.3585, 0.8342, 0.8474, 0.7475, 0.05206, 0.8657, 0.8105, 0.6719, 0.09168, 0.5755, 0.581, 0.1913, 0.5143, 0.5096, 0.2364, 0.5532, 0.5613, 0.1497, 0.4818, 0.4785, 0.1955, 0.9261, 0.9326, 0.9222, 0.9544, 0.8507, 0.9091, 0.9625, 0.8403]): _vg.add([_i], _w, 'REPLACE')
_vg = ob_basic_smith.vertex_groups.new(name='Hip L')
for _i, _w in zip([2, 4, 5, 6, 7, 8, 9, 10, 11, 12, 13, 14, 15, 16, 17, 24, 25, 26, 27, 34, 35, 36, 37, 41, 43, 45, 47, 54, 55, 58, 59, 62, 63, 66, 67, 70, 71, 74, 75, 76, 77, 78, 87, 375, 376, 377, 378, 379, 380, 381, 384, 385, 387, 388, 389, 390, 391, 392, 393, 394, 395, 396, 397, 398, 412, 413, 414, 415, 418, 419, 420, 421, 425, 426, 427, 429, 440, 441, 445, 488, 489, 490, 492, 493, 494, 495, 496, 497, 498, 499, 500, 501, 502, 503], [0.143, 0.08956, 0.1381, 0.1915, 0.1186, 0.1643, 0.2547, 0.2137, 0.1011, 0.05017, 0.5055, 0.01503, 0.6013, 0.4735, 0.4828, 0.1089, 0.1145, 0.008998, 0.01214, 0.1167, 0.02035, 0.2652, 0.002174, 0.36, 0.006513, 0.5732, 0.05054, 0.1199, 0.05501, 0.04052, 0.0679, 0.08665, 0.2008, 0.4175, 0.2034, 0.4974, 0.4458, 0.1278, 0.007769, 0.05312, 0.001577, 0.1098, 0.1197, 0.2066, 0.4852, 0.4953, 0.2698, 0.4106, 0.1068, 0.1439, 0.4723, 0.5955, 0.04532, 0.00784, 0.3476, 0.5743, 0.2, 0.01231, 0.1681, 0.228, 0.6045, 0.4494, 0.5148, 0.04682, 0.04814, 0.0744, 0.05206, 0.07875, 0.05346, 0.07926, 0.02483, 0.0573, 0.01121, 0.007031, 0.03802, 0.01761, 0.02453, 0.0448, 0.008195, 0.04397, 0.01256, 0.08055, 0.01179, 0.3471, 0.5838, 0.1468, 0.1224, 0.1729, 0.0672, 0.09064, 0.2321, 0.02199, 0.03982, 0.2909]): _vg.add([_i], _w, 'REPLACE')
_vg = ob_basic_smith.vertex_groups.new(name='Leg L III')
for _i, _w in zip([120, 121, 122, 123, 126, 127, 128, 135, 136, 137, 138, 139, 142, 143, 144, 151, 308, 309, 310, 311, 314, 315, 316, 323, 324, 325, 326, 327, 330, 339, 340, 341, 342, 343, 346, 355, 356, 357, 358, 359, 360, 361, 362, 363], [0.01461, 0.0431, 0.01733, 0.04661, 0.05099, 0.04675, 0.04259, 0.05336, 0.8252, 0.7515, 0.909, 0.8591, 0.8835, 0.3702, 0.3255, 0.8731, 0.744, 0.678, 0.8643, 0.8132, 0.8455, 0.09347, 0.05153, 0.8357, 0.1885, 0.2417, 0.5126, 0.5122, 0.5743, 0.5806, 0.1451, 0.2022, 0.4795, 0.4815, 0.5505, 0.5617, 0.9622, 0.932, 0.9229, 0.8442, 0.85, 0.9264, 0.9084, 0.9542]): _vg.add([_i], _w, 'REPLACE')
_vg = ob_basic_smith.vertex_groups.new(name='Leg R III.001')
for _i, _w in zip([140, 141, 145, 146, 147, 148, 149, 150, 312, 313, 317, 318, 319, 320, 321, 322, 328, 329, 333, 334, 335, 336, 337, 338, 344, 345, 349, 350, 351, 352, 353, 354, 364, 368, 369, 371], [0.1096, 0.09802, 0.162, 0.6547, 0.08209, 0.1284, 0.2444, 0.6291, 0.1531, 0.1414, 0.2491, 0.9466, 0.1298, 0.1791, 0.3196, 0.9057, 0.4213, 0.416, 0.808, 1.013, 0.4848, 0.488, 0.7613, 1.003, 0.4443, 0.4363, 0.8497, 1.006, 0.5176, 0.5198, 0.8028, 0.9992, 0.007849, 0.1036, 0.0457, 0.1092]): _vg.add([_i], _w, 'REPLACE')
_vg = ob_basic_smith.vertex_groups.new(name='Leg L III.001')
for _i, _w in zip([136, 137, 138, 139, 142, 143, 144, 151, 308, 309, 310, 311, 314, 315, 316, 323, 324, 325, 326, 327, 330, 331, 332, 339, 340, 341, 342, 343, 346, 347, 348, 355, 359, 360, 361, 362], [0.1687, 0.235, 0.08343, 0.1254, 0.0997, 0.6171, 0.6644, 0.1083, 0.2526, 0.3135, 0.1311, 0.1765, 0.1433, 0.9038, 0.9472, 0.1516, 0.8108, 0.756, 0.4865, 0.4855, 0.423, 1.003, 1.013, 0.416, 0.8543, 0.7961, 0.5199, 0.5169, 0.4475, 0.9987, 1.006, 0.4355, 0.1053, 0.1048, 0.007577, 0.04813]): _vg.add([_i], _w, 'REPLACE')
_m = ob_basic_smith.modifiers.new('Armature', 'ARMATURE')
_m = ob_basic_smith.modifiers.new('Armature.001', 'ARMATURE')
_m.object = ob_basic_human_model_armeture

# ---- collection membership
col_collection_1.objects.link(ob_basic_human_model_armeture)
col_collection_1.objects.link(ob_basic_smith)

# ---- scene / render settings (as saved in the file)
scene.frame_start = 1; scene.frame_end = 250; scene.frame_set(1)
scene.render.engine = 'BLENDER_EEVEE_NEXT'
scene.render.resolution_percentage = 50
scene.render.dither_intensity = 0.0
scene.cycles.use_denoising = False
scene.cycles.samples = 128
scene.cycles.sampling_pattern = 'TABULATED_SOBOL'
scene.cycles.light_sampling_threshold = 0.0
scene.cycles.use_adaptive_sampling = False
scene.cycles.use_light_tree = False
scene.cycles.blur_glossy = 0.0
scene.cycles.sample_clamp_indirect = 0.0
scene.view_settings.view_transform = 'Standard'
bpy.context.view_layer.update()

# ---- added for rendering (the .blend has no active camera and no usable light): camera, sun
cam_auto = bpy.data.cameras.new('AutoCamera')
cam_auto.lens = 50.0
cam_auto.sensor_width = 36.0
cam_auto.clip_end = 1000.0
ob_auto_camera = bpy.data.objects.new('AutoCamera', cam_auto)
scene.collection.objects.link(ob_auto_camera)
ob_auto_camera.location = (9.47912, -11.2903, 12.0727)
ob_auto_camera.rotation_euler = (1.09748, -7.21219e-08, 0.694738)
scene.camera = ob_auto_camera
light_auto_sun = bpy.data.lights.new('AutoSun', 'SUN')
light_auto_sun.energy = 3.0
light_auto_sun.angle = 0.0523599
ob_auto_sun = bpy.data.objects.new('AutoSun', light_auto_sun)
scene.collection.objects.link(ob_auto_sun)
ob_auto_sun.rotation_euler = (0.872665, 0.174533, 0.523599)
bpy.context.view_layer.update()
